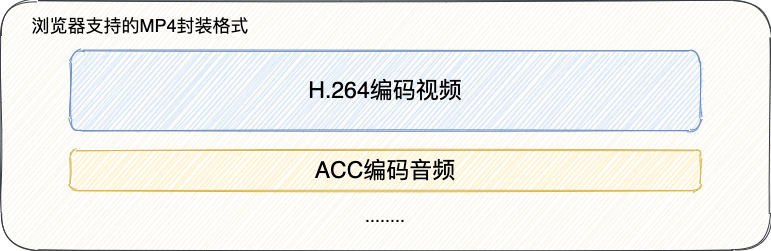

The diagram above was exported from draw.io. Its source (the exported page's mxGraphModel, read from the mxfile embedded in the PNG):
<mxGraphModel dx="1280" dy="860" grid="1" gridSize="10" guides="1" tooltips="1" connect="1" arrows="1" fold="1" page="1" pageScale="1" pageWidth="827" pageHeight="1169" math="0" shadow="0">
  <root>
    <mxCell id="0" />
    <mxCell id="1" parent="0" />
    <mxCell id="DU3xvCoCFi7uy5sAxb27-2" value="" style="rounded=1;whiteSpace=wrap;html=1;sketch=1;fillColor=#f9f7ed;strokeColor=#36393d;" parent="1" vertex="1">
      <mxGeometry x="20" y="320" width="770" height="250" as="geometry" />
    </mxCell>
    <mxCell id="EmUMKiytx6k703Yq1dJI-1" value="&lt;font style=&quot;font-size: 23px&quot;&gt;H.264编码视频&lt;/font&gt;" style="rounded=1;whiteSpace=wrap;html=1;sketch=1;fillColor=#dae8fc;strokeColor=#6c8ebf;" vertex="1" parent="1">
      <mxGeometry x="90" y="370" width="630" height="80" as="geometry" />
    </mxCell>
    <mxCell id="EmUMKiytx6k703Yq1dJI-2" value="&lt;span style=&quot;font-size: 23px&quot;&gt;ACC编码音频&lt;/span&gt;" style="rounded=1;whiteSpace=wrap;html=1;sketch=1;fillColor=#fff2cc;strokeColor=#d6b656;" vertex="1" parent="1">
      <mxGeometry x="90" y="470" width="630" height="40" as="geometry" />
    </mxCell>
    <mxCell id="EmUMKiytx6k703Yq1dJI-3" value="&lt;font style=&quot;font-size: 18px&quot;&gt;浏览器支持的MP4封装格式&lt;/font&gt;" style="text;html=1;strokeColor=none;fillColor=none;align=center;verticalAlign=middle;whiteSpace=wrap;rounded=0;sketch=1;" vertex="1" parent="1">
      <mxGeometry x="20" y="320" width="280" height="50" as="geometry" />
    </mxCell>
    <mxCell id="EmUMKiytx6k703Yq1dJI-4" value="&lt;span style=&quot;font-size: 18px&quot;&gt;........&lt;/span&gt;" style="text;html=1;strokeColor=none;fillColor=none;align=center;verticalAlign=middle;whiteSpace=wrap;rounded=0;sketch=1;" vertex="1" parent="1">
      <mxGeometry x="315" y="510" width="180" height="50" as="geometry" />
    </mxCell>
  </root>
</mxGraphModel>